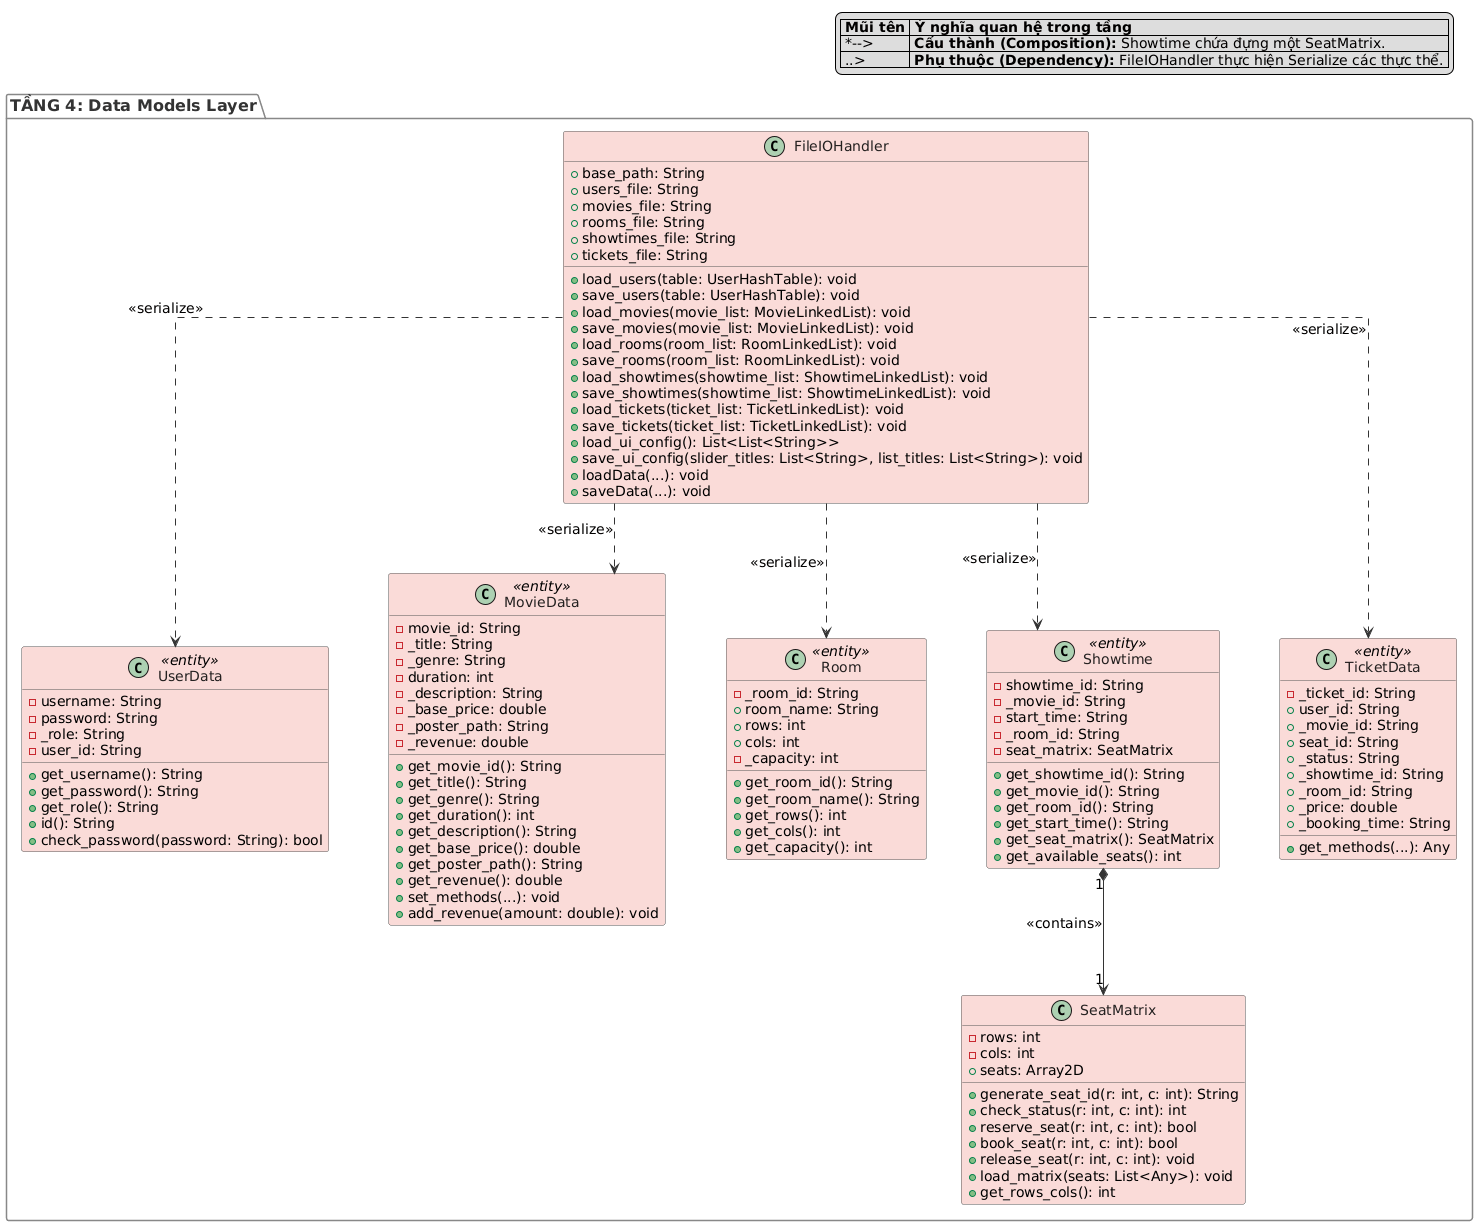

The diagram above was rendered by PlantUML. Its source (embedded in the PNG):
@startuml
' Cấu hình chung cho sơ đồ
skinparam defaultFontName Arial
skinparam defaultFontSize 14
skinparam linetype ortho
skinparam nodesep 60
skinparam ranksep 70

' Cấu hình viền và font chữ cho class
skinparam class {
    BorderColor #555555
    ArrowColor #333333
    FontColor #222222
}

skinparam package {
    BorderColor #888888
    FontColor #333333
    FontSize 16
    FontStyle bold
}

' Bảng chú thích ý nghĩa mũi tên nội bộ tầng (Góc trên bên phải)
legend top right
    |= Mũi tên |= Ý nghĩa quan hệ trong tầng |
    | *--> | **Cấu thành (Composition):** Showtime chứa đựng một SeatMatrix. |
    | ..> | **Phụ thuộc (Dependency):** FileIOHandler thực hiện Serialize các thực thể. |
endlegend

' ==========================================
' TẦNG 4: DATA MODELS LAYER (Nền: Trắng - Ô thực thể: #FADBD8)
' ==========================================
package "TẦNG 4: Data Models Layer" #FFFFFF {

    class FileIOHandler #FADBD8 {
        + base_path: String
        + users_file: String
        + movies_file: String
        + rooms_file: String
        + showtimes_file: String
        + tickets_file: String
        + load_users(table: UserHashTable): void
        + save_users(table: UserHashTable): void
        + load_movies(movie_list: MovieLinkedList): void
        + save_movies(movie_list: MovieLinkedList): void
        + load_rooms(room_list: RoomLinkedList): void
        + save_rooms(room_list: RoomLinkedList): void
        + load_showtimes(showtime_list: ShowtimeLinkedList): void
        + save_showtimes(showtime_list: ShowtimeLinkedList): void
        + load_tickets(ticket_list: TicketLinkedList): void
        + save_tickets(ticket_list: TicketLinkedList): void
        + load_ui_config(): List<List<String>>
        + save_ui_config(slider_titles: List<String>, list_titles: List<String>): void
        + loadData(...): void
        + saveData(...): void
    }

    class UserData <<entity>> #FADBD8 {
        - username: String
        - password: String
        - _role: String
        - user_id: String
        + get_username(): String
        + get_password(): String
        + get_role(): String
        + id(): String
        + check_password(password: String): bool
    }

    class MovieData <<entity>> #FADBD8 {
        - movie_id: String
        - _title: String
        - _genre: String
        - duration: int
        - _description: String
        - _base_price: double
        - _poster_path: String
        - _revenue: double
        + get_movie_id(): String
        + get_title(): String
        + get_genre(): String
        + get_duration(): int
        + get_description(): String
        + get_base_price(): double
        + get_poster_path(): String
        + get_revenue(): double
        + set_methods(...): void
        + add_revenue(amount: double): void
    }

    class Room <<entity>> #FADBD8 {
        - _room_id: String
        + room_name: String
        + rows: int
        + cols: int
        - _capacity: int
        + get_room_id(): String
        + get_room_name(): String
        + get_rows(): int
        + get_cols(): int
        + get_capacity(): int
    }

    class SeatMatrix #FADBD8 {
        - rows: int
        - cols: int
        + seats: Array2D
        + generate_seat_id(r: int, c: int): String
        + check_status(r: int, c: int): int
        + reserve_seat(r: int, c: int): bool
        + book_seat(r: int, c: int): bool
        + release_seat(r: int, c: int): void
        + load_matrix(seats: List<Any>): void
        + get_rows_cols(): int
    }

    class Showtime <<entity>> #FADBD8 {
        - showtime_id: String
        - _movie_id: String
        - start_time: String
        - _room_id: String
        - seat_matrix: SeatMatrix
        + get_showtime_id(): String
        + get_movie_id(): String
        + get_room_id(): String
        + get_start_time(): String
        + get_seat_matrix(): SeatMatrix
        + get_available_seats(): int
    }

    class TicketData <<entity>> #FADBD8 {
        - _ticket_id: String
        + user_id: String
        + _movie_id: String
        + seat_id: String
        + _status: String
        + _showtime_id: String
        + _room_id: String
        + _price: double
        + _booking_time: String
        + get_methods(...): Any
    }
}

' ==========================================
' MỐI QUAN HỆ NỘI BỘ TẦNG 4
' ==========================================

' Quan hệ cấu thành (Composition)
Showtime "1" *--> "1" SeatMatrix : <<contains>>

' Quan hệ phụ thuộc từ FileIO xử lý các thực thể (Serialization)
FileIOHandler ..> UserData : <<serialize>>
FileIOHandler ..> MovieData : <<serialize>>
FileIOHandler ..> Room : <<serialize>>
FileIOHandler ..> Showtime : <<serialize>>
FileIOHandler ..> TicketData : <<serialize>>
@enduml